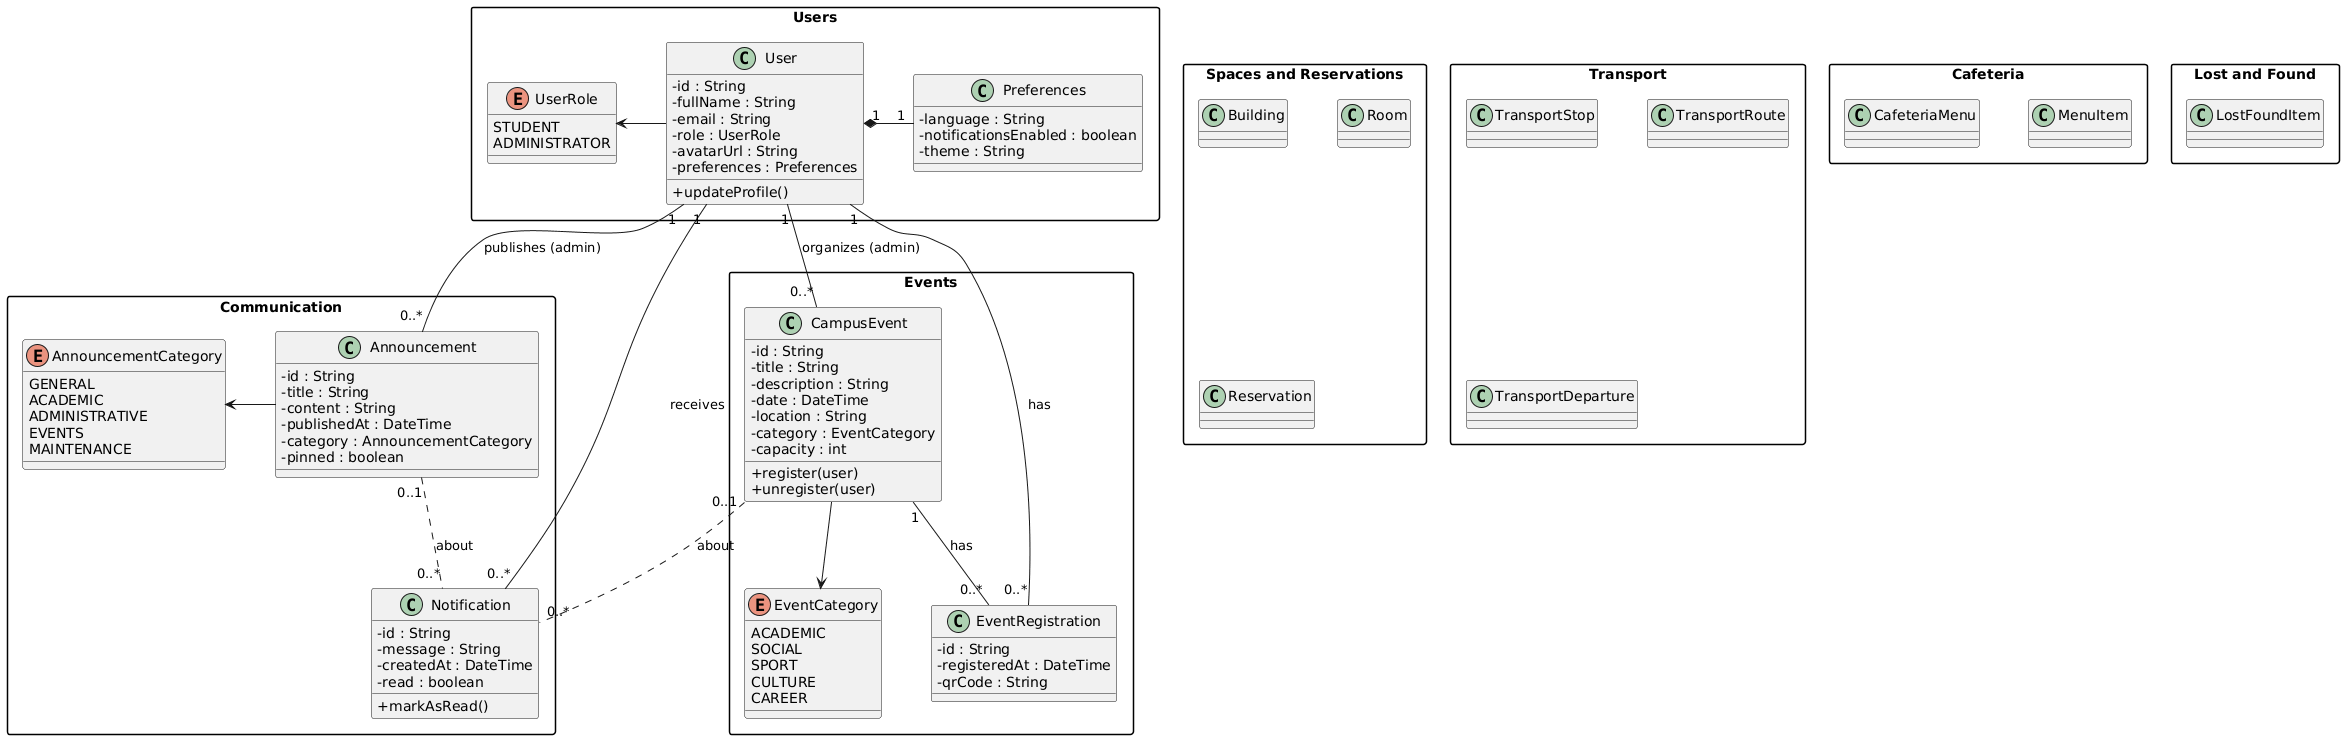

The diagram above was rendered by PlantUML. Its source (embedded in the PNG):
@startuml
skinparam classAttributeIconSize 0
skinparam shadowing false
skinparam packageStyle rectangle
skinparam nodesep 50
skinparam ranksep 70

' ===================== USERS =====================
package "Users" {
  class User {
    - id : String
    - fullName : String
    - email : String
    - role : UserRole
    - avatarUrl : String
    - preferences : Preferences
    + updateProfile()
  }
  enum UserRole {
    STUDENT
    ADMINISTRATOR
  }
  class Preferences {
    - language : String
    - notificationsEnabled : boolean
    - theme : String
  }
}

' ===================== COMMUNICATION =====================
package "Communication" {
  class Announcement {
    - id : String
    - title : String
    - content : String
    - publishedAt : DateTime
    - category : AnnouncementCategory
    - pinned : boolean
  }
  enum AnnouncementCategory {
    GENERAL
    ACADEMIC
    ADMINISTRATIVE
    EVENTS
    MAINTENANCE
  }
  class Notification {
    - id : String
    - message : String
    - createdAt : DateTime
    - read : boolean
    + markAsRead()
  }
}

' ===================== EVENTS =====================
package "Events" {
  class CampusEvent {
    - id : String
    - title : String
    - description : String
    - date : DateTime
    - location : String
    - category : EventCategory
    - capacity : int
    + register(user)
    + unregister(user)
  }
  enum EventCategory {
    ACADEMIC
    SOCIAL
    SPORT
    CULTURE
    CAREER
  }
  class EventRegistration {
    - id : String
    - registeredAt : DateTime
    - qrCode : String
  }
}

' ===================== SPACES & RESERVATIONS (to be completed) =====================
package "Spaces and Reservations" {
  class Building {
  }
  class Room {
  }
  class Reservation {
  }
}

' ===================== TRANSPORT (to be completed) =====================
package "Transport" {
  class TransportStop {
  }
  class TransportRoute {
  }
  class TransportDeparture {
  }
}

' ===================== CAFETERIA (to be completed) =====================
package "Cafeteria" {
  class CafeteriaMenu {
  }
  class MenuItem {
  }
}

' ===================== LOST & FOUND (to be completed) =====================
package "Lost and Found" {
  class LostFoundItem {
  }
}

' ===================== RELATIONSHIPS =====================
' --- Users ---
User -left-> UserRole
User "1" *-right- "1" Preferences

' --- User to features ---
User "1" -down- "0..*" Announcement : publishes (admin)
User "1" -down- "0..*" CampusEvent : organizes (admin)
User "1" -down- "0..*" Notification : receives
User "1" -down- "0..*" EventRegistration : has

' --- Communication ---
Announcement -left-> AnnouncementCategory
Notification "0..*" .up. "0..1" Announcement : about
Notification "0..*" .up. "0..1" CampusEvent : about

' --- Events ---
CampusEvent -down-> EventCategory
CampusEvent "1" -down- "0..*" EventRegistration : has
@enduml